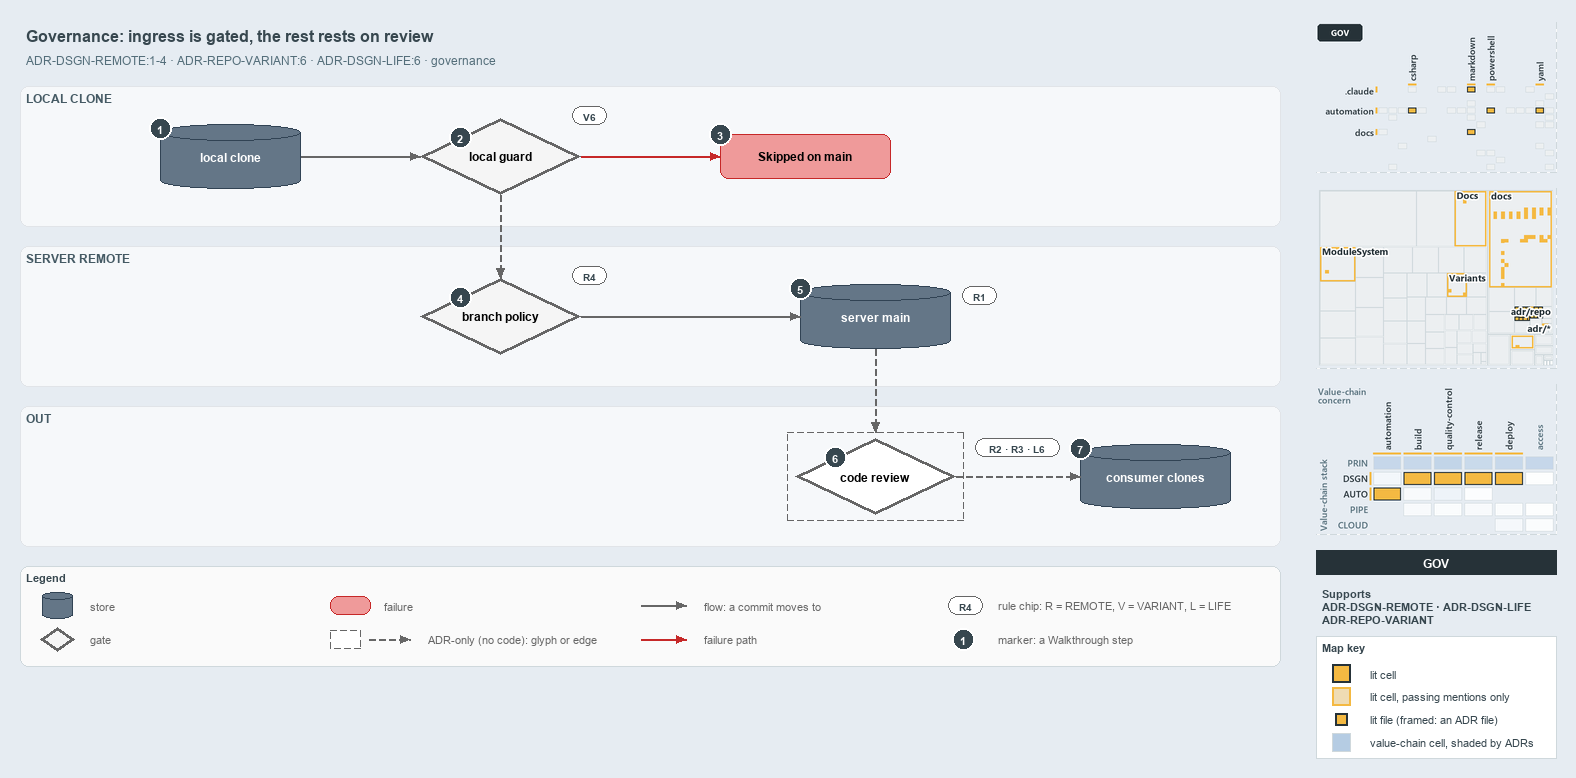

The diagram above was exported from draw.io. Its source (the exported page's mxGraphModel, read from the mxfile embedded in the PNG):
<mxGraphModel dx="1024" dy="768" grid="0" gridSize="10" guides="1" tooltips="1" connect="1" arrows="1" fold="1" page="1" pageScale="1" pageWidth="1572" pageHeight="680" background="#E6ECF2" math="0" shadow="0">
  <root>
    <mxCell id="0" />
    <mxCell id="1" parent="0" />
    <mxCell id="title" value="Governance: ingress is gated, the rest rests on review" style="text;html=1;align=left;verticalAlign=middle;fontSize=16;fontStyle=1;fontColor=#37474F;" vertex="1" parent="1">
      <mxGeometry x="20" y="14" width="1260" height="30" as="geometry" />
    </mxCell>
    <mxCell id="subtitle" value="ADR-DSGN-REMOTE:1-4 &amp;#183; ADR-REPO-VARIANT:6 &amp;#183; ADR-DSGN-LIFE:6 &amp;#183; governance" style="text;html=1;align=left;verticalAlign=middle;fontSize=12;fontColor=#546E7A;" vertex="1" parent="1">
      <mxGeometry x="20" y="44" width="1240" height="20" as="geometry" />
    </mxCell>
    <mxCell id="band-local" value="LOCAL CLONE" style="rounded=1;html=1;arcSize=3;fillColor=#F6F8FA;strokeColor=#E1E4E8;verticalAlign=top;align=left;spacingLeft=8;fontStyle=1;fontSize=12;fontColor=#455A64;" vertex="1" parent="1">
      <mxGeometry x="20" y="80" width="1260" height="140" as="geometry" />
    </mxCell>
    <mxCell id="band-server" value="SERVER REMOTE" style="rounded=1;html=1;arcSize=3;fillColor=#F6F8FA;strokeColor=#E1E4E8;verticalAlign=top;align=left;spacingLeft=8;fontStyle=1;fontSize=12;fontColor=#455A64;" vertex="1" parent="1">
      <mxGeometry x="20" y="240" width="1260" height="140" as="geometry" />
    </mxCell>
    <mxCell id="band-out" value="OUT" style="rounded=1;html=1;arcSize=3;fillColor=#F6F8FA;strokeColor=#E1E4E8;verticalAlign=top;align=left;spacingLeft=8;fontStyle=1;fontSize=12;fontColor=#455A64;" vertex="1" parent="1">
      <mxGeometry x="20" y="400" width="1260" height="140" as="geometry" />
    </mxCell>
    <mxCell id="clone" value="&lt;b&gt;local clone&lt;/b&gt;" style="shape=cylinder3;boundedLbl=1;backgroundOutline=1;size=8;whiteSpace=wrap;html=1;fillColor=#647687;strokeColor=#314354;fontSize=12;fontColor=#FFFFFF;" vertex="1" parent="1">
      <mxGeometry x="160" y="118" width="140" height="64" as="geometry" />
    </mxCell>
    <mxCell id="guard" value="&lt;b&gt;local guard&lt;/b&gt;" style="rhombus;whiteSpace=wrap;html=1;fillColor=#f5f5f5;strokeColor=#666666;strokeWidth=3;fontSize=12;" vertex="1" parent="1">
      <mxGeometry x="420" y="112" width="160" height="76" as="geometry" />
    </mxCell>
    <mxCell id="skipped" value="&lt;b&gt;Skipped on main&lt;/b&gt;" style="rounded=1;whiteSpace=wrap;html=1;arcSize=20;fillColor=#EF9A9A;strokeColor=#C62828;fontSize=12;" vertex="1" parent="1">
      <mxGeometry x="720" y="128" width="170" height="44" as="geometry" />
    </mxCell>
    <mxCell id="policy" value="&lt;b&gt;branch policy&lt;/b&gt;" style="rhombus;whiteSpace=wrap;html=1;fillColor=#f5f5f5;strokeColor=#666666;strokeWidth=3;fontSize=12;" vertex="1" parent="1">
      <mxGeometry x="420" y="272" width="160" height="76" as="geometry" />
    </mxCell>
    <mxCell id="main" value="&lt;b&gt;server main&lt;/b&gt;" style="shape=cylinder3;boundedLbl=1;backgroundOutline=1;size=8;whiteSpace=wrap;html=1;fillColor=#647687;strokeColor=#314354;fontSize=12;fontColor=#FFFFFF;" vertex="1" parent="1">
      <mxGeometry x="800" y="278" width="150" height="64" as="geometry" />
    </mxCell>
    <mxCell id="review" value="&lt;b&gt;code review&lt;/b&gt;" style="rhombus;whiteSpace=wrap;html=1;fillColor=#FFFFFF;strokeColor=#666666;strokeWidth=3;dashed=1;fontSize=12;" vertex="1" parent="1">
      <mxGeometry x="795" y="432" width="160" height="76" as="geometry" />
    </mxCell>
    <mxCell id="frame-review" value="" style="rounded=0;html=1;fillColor=none;strokeColor=#666666;dashed=1;" vertex="1" parent="1">
      <mxGeometry x="787" y="426" width="176" height="88" as="geometry" />
    </mxCell>
    <mxCell id="consumers" value="&lt;b&gt;consumer clones&lt;/b&gt;" style="shape=cylinder3;boundedLbl=1;backgroundOutline=1;size=8;whiteSpace=wrap;html=1;fillColor=#647687;strokeColor=#314354;fontSize=12;fontColor=#FFFFFF;" vertex="1" parent="1">
      <mxGeometry x="1080" y="438" width="150" height="64" as="geometry" />
    </mxCell>
    <mxCell id="chip-guard" value="V6" style="rounded=1;arcSize=50;whiteSpace=wrap;html=1;fillColor=#FFFFFF;strokeColor=#666666;fontColor=#37474F;fontStyle=1;fontSize=10.5;" vertex="1" parent="1">
      <mxGeometry x="572" y="100" width="34" height="18" as="geometry" />
    </mxCell>
    <mxCell id="chip-policy" value="R4" style="rounded=1;arcSize=50;whiteSpace=wrap;html=1;fillColor=#FFFFFF;strokeColor=#666666;fontColor=#37474F;fontStyle=1;fontSize=10.5;" vertex="1" parent="1">
      <mxGeometry x="572" y="260" width="34" height="18" as="geometry" />
    </mxCell>
    <mxCell id="chip-main" value="R1" style="rounded=1;arcSize=50;whiteSpace=wrap;html=1;fillColor=#FFFFFF;strokeColor=#666666;fontColor=#37474F;fontStyle=1;fontSize=10.5;" vertex="1" parent="1">
      <mxGeometry x="962" y="280" width="34" height="18" as="geometry" />
    </mxCell>
    <mxCell id="chip-review" value="R2 &amp;#183; R3 &amp;#183; L6" style="rounded=1;arcSize=50;whiteSpace=wrap;html=1;fillColor=#FFFFFF;strokeColor=#666666;fontColor=#37474F;fontStyle=1;fontSize=10.5;" vertex="1" parent="1">
      <mxGeometry x="975" y="432" width="84" height="18" as="geometry" />
    </mxCell>
    <mxCell id="p-edge-clone-guard-a" value="" style="text;html=1;strokeColor=none;fillColor=none;" vertex="1" parent="1">
      <mxGeometry x="300" y="150" width="1" height="1" as="geometry" />
    </mxCell>
    <mxCell id="p-edge-clone-guard-b" value="" style="text;html=1;strokeColor=none;fillColor=none;" vertex="1" parent="1">
      <mxGeometry x="420" y="150" width="1" height="1" as="geometry" />
    </mxCell>
    <mxCell id="edge-clone-guard" value="" style="edgeStyle=orthogonalEdgeStyle;rounded=1;html=1;fontSize=10;endArrow=block;strokeColor=#666666;" edge="1" parent="1" source="p-edge-clone-guard-a" target="p-edge-clone-guard-b">
      <mxGeometry relative="1" as="geometry" />
    </mxCell>
    <mxCell id="p-edge-guard-skipped-a" value="" style="text;html=1;strokeColor=none;fillColor=none;" vertex="1" parent="1">
      <mxGeometry x="580" y="150" width="1" height="1" as="geometry" />
    </mxCell>
    <mxCell id="p-edge-guard-skipped-b" value="" style="text;html=1;strokeColor=none;fillColor=none;" vertex="1" parent="1">
      <mxGeometry x="720" y="150" width="1" height="1" as="geometry" />
    </mxCell>
    <mxCell id="edge-guard-skipped" value="" style="edgeStyle=orthogonalEdgeStyle;rounded=1;html=1;fontSize=10;endArrow=block;strokeColor=#C62828;" edge="1" parent="1" source="p-edge-guard-skipped-a" target="p-edge-guard-skipped-b">
      <mxGeometry relative="1" as="geometry" />
    </mxCell>
    <mxCell id="p-edge-guard-policy-a" value="" style="text;html=1;strokeColor=none;fillColor=none;" vertex="1" parent="1">
      <mxGeometry x="500" y="188" width="1" height="1" as="geometry" />
    </mxCell>
    <mxCell id="p-edge-guard-policy-b" value="" style="text;html=1;strokeColor=none;fillColor=none;" vertex="1" parent="1">
      <mxGeometry x="500" y="272" width="1" height="1" as="geometry" />
    </mxCell>
    <mxCell id="edge-guard-policy" value="" style="edgeStyle=orthogonalEdgeStyle;rounded=1;html=1;fontSize=10;endArrow=block;strokeColor=#666666;dashed=1;" edge="1" parent="1" source="p-edge-guard-policy-a" target="p-edge-guard-policy-b">
      <mxGeometry relative="1" as="geometry" />
    </mxCell>
    <mxCell id="p-edge-policy-main-a" value="" style="text;html=1;strokeColor=none;fillColor=none;" vertex="1" parent="1">
      <mxGeometry x="580" y="310" width="1" height="1" as="geometry" />
    </mxCell>
    <mxCell id="p-edge-policy-main-b" value="" style="text;html=1;strokeColor=none;fillColor=none;" vertex="1" parent="1">
      <mxGeometry x="800" y="310" width="1" height="1" as="geometry" />
    </mxCell>
    <mxCell id="edge-policy-main" value="" style="edgeStyle=orthogonalEdgeStyle;rounded=1;html=1;fontSize=10;endArrow=block;strokeColor=#666666;" edge="1" parent="1" source="p-edge-policy-main-a" target="p-edge-policy-main-b">
      <mxGeometry relative="1" as="geometry" />
    </mxCell>
    <mxCell id="p-edge-main-review-a" value="" style="text;html=1;strokeColor=none;fillColor=none;" vertex="1" parent="1">
      <mxGeometry x="875" y="342" width="1" height="1" as="geometry" />
    </mxCell>
    <mxCell id="p-edge-main-review-b" value="" style="text;html=1;strokeColor=none;fillColor=none;" vertex="1" parent="1">
      <mxGeometry x="875" y="426" width="1" height="1" as="geometry" />
    </mxCell>
    <mxCell id="edge-main-review" value="" style="edgeStyle=orthogonalEdgeStyle;rounded=1;html=1;fontSize=10;endArrow=block;strokeColor=#666666;dashed=1;" edge="1" parent="1" source="p-edge-main-review-a" target="p-edge-main-review-b">
      <mxGeometry relative="1" as="geometry" />
    </mxCell>
    <mxCell id="p-edge-review-consumers-a" value="" style="text;html=1;strokeColor=none;fillColor=none;" vertex="1" parent="1">
      <mxGeometry x="955" y="470" width="1" height="1" as="geometry" />
    </mxCell>
    <mxCell id="p-edge-review-consumers-b" value="" style="text;html=1;strokeColor=none;fillColor=none;" vertex="1" parent="1">
      <mxGeometry x="1080" y="470" width="1" height="1" as="geometry" />
    </mxCell>
    <mxCell id="edge-review-consumers" value="" style="edgeStyle=orthogonalEdgeStyle;rounded=1;html=1;fontSize=10;endArrow=block;strokeColor=#666666;dashed=1;" edge="1" parent="1" source="p-edge-review-consumers-a" target="p-edge-review-consumers-b">
      <mxGeometry relative="1" as="geometry" />
    </mxCell>
    <mxCell id="mark-1" value="1" style="ellipse;html=1;fillColor=#37474F;strokeColor=#FFFFFF;strokeWidth=2;fontColor=#FFFFFF;fontStyle=1;fontSize=11;" vertex="1" parent="1">
      <mxGeometry x="149" y="111" width="22" height="22" as="geometry" />
    </mxCell>
    <mxCell id="mark-2" value="2" style="ellipse;html=1;fillColor=#37474F;strokeColor=#FFFFFF;strokeWidth=2;fontColor=#FFFFFF;fontStyle=1;fontSize=11;" vertex="1" parent="1">
      <mxGeometry x="449.0" y="120.0" width="22" height="22" as="geometry" />
    </mxCell>
    <mxCell id="mark-3" value="3" style="ellipse;html=1;fillColor=#37474F;strokeColor=#FFFFFF;strokeWidth=2;fontColor=#FFFFFF;fontStyle=1;fontSize=11;" vertex="1" parent="1">
      <mxGeometry x="709" y="117" width="22" height="22" as="geometry" />
    </mxCell>
    <mxCell id="mark-4" value="4" style="ellipse;html=1;fillColor=#37474F;strokeColor=#FFFFFF;strokeWidth=2;fontColor=#FFFFFF;fontStyle=1;fontSize=11;" vertex="1" parent="1">
      <mxGeometry x="449.0" y="280.0" width="22" height="22" as="geometry" />
    </mxCell>
    <mxCell id="mark-5" value="5" style="ellipse;html=1;fillColor=#37474F;strokeColor=#FFFFFF;strokeWidth=2;fontColor=#FFFFFF;fontStyle=1;fontSize=11;" vertex="1" parent="1">
      <mxGeometry x="789" y="271" width="22" height="22" as="geometry" />
    </mxCell>
    <mxCell id="mark-6" value="6" style="ellipse;html=1;fillColor=#37474F;strokeColor=#FFFFFF;strokeWidth=2;fontColor=#FFFFFF;fontStyle=1;fontSize=11;" vertex="1" parent="1">
      <mxGeometry x="824.0" y="440.0" width="22" height="22" as="geometry" />
    </mxCell>
    <mxCell id="mark-7" value="7" style="ellipse;html=1;fillColor=#37474F;strokeColor=#FFFFFF;strokeWidth=2;fontColor=#FFFFFF;fontStyle=1;fontSize=11;" vertex="1" parent="1">
      <mxGeometry x="1069" y="431" width="22" height="22" as="geometry" />
    </mxCell>
    <mxCell id="legend" value="&lt;b&gt;Legend&lt;/b&gt;" style="rounded=1;whiteSpace=wrap;html=1;arcSize=6;fillColor=#FAFAFA;strokeColor=#CFD8DC;align=left;verticalAlign=top;spacing=8;fontSize=11;fontColor=#37474F;" vertex="1" parent="1">
      <mxGeometry x="20" y="560" width="1260" height="100" as="geometry" />
    </mxCell>
    <mxCell id="legend-0" value="" style="shape=cylinder3;boundedLbl=1;backgroundOutline=1;size=8;whiteSpace=wrap;html=1;fillColor=#647687;strokeColor=#314354;fontSize=12;fontColor=#FFFFFF;" vertex="1" parent="1">
      <mxGeometry x="42" y="586" width="30" height="26" as="geometry" />
    </mxCell>
    <mxCell id="legend-0-text" value="store" style="text;html=1;align=left;verticalAlign=middle;fontSize=11;fontColor=#666666;" vertex="1" parent="1">
      <mxGeometry x="84" y="589" width="260" height="20" as="geometry" />
    </mxCell>
    <mxCell id="legend-1" value="" style="rhombus;whiteSpace=wrap;html=1;fillColor=#f5f5f5;strokeColor=#666666;strokeWidth=3;fontSize=12;" vertex="1" parent="1">
      <mxGeometry x="40" y="621" width="34" height="24" as="geometry" />
    </mxCell>
    <mxCell id="legend-1-text" value="gate" style="text;html=1;align=left;verticalAlign=middle;fontSize=11;fontColor=#666666;" vertex="1" parent="1">
      <mxGeometry x="84" y="623" width="260" height="20" as="geometry" />
    </mxCell>
    <mxCell id="legend-2" value="" style="rounded=1;whiteSpace=wrap;html=1;arcSize=20;fillColor=#EF9A9A;strokeColor=#C62828;fontSize=12;" vertex="1" parent="1">
      <mxGeometry x="330" y="590" width="40" height="18" as="geometry" />
    </mxCell>
    <mxCell id="legend-2-text" value="failure" style="text;html=1;align=left;verticalAlign=middle;fontSize=11;fontColor=#666666;" vertex="1" parent="1">
      <mxGeometry x="378" y="589" width="260" height="20" as="geometry" />
    </mxCell>
    <mxCell id="legend-3" value="" style="rounded=0;html=1;fillColor=#FFFFFF;strokeColor=#666666;dashed=1;" vertex="1" parent="1">
      <mxGeometry x="330" y="624" width="30" height="18" as="geometry" />
    </mxCell>
    <mxCell id="p-legend-3e-a" value="" style="text;html=1;strokeColor=none;fillColor=none;" vertex="1" parent="1">
      <mxGeometry x="368" y="633" width="1" height="1" as="geometry" />
    </mxCell>
    <mxCell id="p-legend-3e-b" value="" style="text;html=1;strokeColor=none;fillColor=none;" vertex="1" parent="1">
      <mxGeometry x="410" y="633" width="1" height="1" as="geometry" />
    </mxCell>
    <mxCell id="legend-3e" value="" style="edgeStyle=orthogonalEdgeStyle;rounded=1;html=1;fontSize=10;endArrow=block;strokeColor=#666666;dashed=1;" edge="1" parent="1" source="p-legend-3e-a" target="p-legend-3e-b">
      <mxGeometry relative="1" as="geometry" />
    </mxCell>
    <mxCell id="legend-3-text" value="ADR-only (no code): glyph or edge" style="text;html=1;align=left;verticalAlign=middle;fontSize=11;fontColor=#666666;" vertex="1" parent="1">
      <mxGeometry x="422" y="623" width="260" height="20" as="geometry" />
    </mxCell>
    <mxCell id="p-legend-4-a" value="" style="text;html=1;strokeColor=none;fillColor=none;" vertex="1" parent="1">
      <mxGeometry x="640" y="599" width="1" height="1" as="geometry" />
    </mxCell>
    <mxCell id="p-legend-4-b" value="" style="text;html=1;strokeColor=none;fillColor=none;" vertex="1" parent="1">
      <mxGeometry x="686" y="599" width="1" height="1" as="geometry" />
    </mxCell>
    <mxCell id="legend-4" value="" style="edgeStyle=orthogonalEdgeStyle;rounded=1;html=1;fontSize=10;endArrow=block;strokeColor=#666666;" edge="1" parent="1" source="p-legend-4-a" target="p-legend-4-b">
      <mxGeometry relative="1" as="geometry" />
    </mxCell>
    <mxCell id="legend-4-text" value="flow: a commit moves to" style="text;html=1;align=left;verticalAlign=middle;fontSize=11;fontColor=#666666;" vertex="1" parent="1">
      <mxGeometry x="698" y="589" width="260" height="20" as="geometry" />
    </mxCell>
    <mxCell id="p-legend-5-a" value="" style="text;html=1;strokeColor=none;fillColor=none;" vertex="1" parent="1">
      <mxGeometry x="640" y="633" width="1" height="1" as="geometry" />
    </mxCell>
    <mxCell id="p-legend-5-b" value="" style="text;html=1;strokeColor=none;fillColor=none;" vertex="1" parent="1">
      <mxGeometry x="686" y="633" width="1" height="1" as="geometry" />
    </mxCell>
    <mxCell id="legend-5" value="" style="edgeStyle=orthogonalEdgeStyle;rounded=1;html=1;fontSize=10;endArrow=block;strokeColor=#C62828;" edge="1" parent="1" source="p-legend-5-a" target="p-legend-5-b">
      <mxGeometry relative="1" as="geometry" />
    </mxCell>
    <mxCell id="legend-5-text" value="failure path" style="text;html=1;align=left;verticalAlign=middle;fontSize=11;fontColor=#666666;" vertex="1" parent="1">
      <mxGeometry x="698" y="623" width="260" height="20" as="geometry" />
    </mxCell>
    <mxCell id="legend-6" value="R4" style="rounded=1;arcSize=50;whiteSpace=wrap;html=1;fillColor=#FFFFFF;strokeColor=#666666;fontColor=#37474F;fontStyle=1;fontSize=10.5;" vertex="1" parent="1">
      <mxGeometry x="948" y="590" width="34" height="18" as="geometry" />
    </mxCell>
    <mxCell id="legend-6-text" value="rule chip: R = REMOTE, V = VARIANT, L = LIFE" style="text;html=1;align=left;verticalAlign=middle;fontSize=11;fontColor=#666666;" vertex="1" parent="1">
      <mxGeometry x="992" y="589" width="260" height="20" as="geometry" />
    </mxCell>
    <mxCell id="legend-7" value="1" style="ellipse;html=1;fillColor=#37474F;strokeColor=#FFFFFF;strokeWidth=2;fontColor=#FFFFFF;fontStyle=1;fontSize=11;" vertex="1" parent="1">
      <mxGeometry x="952" y="622" width="22" height="22" as="geometry" />
    </mxCell>
    <mxCell id="legend-7-text" value="marker: a Walkthrough step" style="text;html=1;align=left;verticalAlign=middle;fontSize=11;fontColor=#666666;" vertex="1" parent="1">
      <mxGeometry x="992" y="623" width="260" height="20" as="geometry" />
    </mxCell>
    <mxCell id="minimap-grid" value="" style="shape=image;html=1;imageAspect=0;aspect=fixed;verticalLabelPosition=bottom;strokeColor=#CFD8DC;dashed=1;fillColor=#FAFAFA;image=data:image/png,(base64 omitted: 14028 chars);" vertex="1" parent="1">
      <mxGeometry x="1316" y="16" width="240" height="150" as="geometry" />
    </mxCell>
    <mxCell id="minimap-tree" value="" style="shape=image;html=1;imageAspect=0;aspect=fixed;verticalLabelPosition=bottom;strokeColor=#CFD8DC;dashed=1;fillColor=#FAFAFA;image=data:image/png,(base64 omitted: 19144 chars);" vertex="1" parent="1">
      <mxGeometry x="1316" y="182" width="240" height="180" as="geometry" />
    </mxCell>
    <mxCell id="minimap-chain" value="" style="shape=image;html=1;imageAspect=0;aspect=fixed;verticalLabelPosition=bottom;strokeColor=#CFD8DC;dashed=1;fillColor=#FAFAFA;image=data:image/png,(base64 omitted: 22552 chars);" vertex="1" parent="1">
      <mxGeometry x="1316" y="378" width="240" height="150" as="geometry" />
    </mxCell>
    <mxCell id="lens-badge" value="GOV" style="rounded=0;whiteSpace=wrap;html=1;align=center;verticalAlign=middle;fontSize=12;fontStyle=1;fontColor=#FFFFFF;fillColor=#263238;strokeColor=none;" vertex="1" parent="1">
      <mxGeometry x="1316" y="544" width="240" height="24" as="geometry" />
    </mxCell>
    <mxCell id="supports" value="&lt;b&gt;Supports&lt;/b&gt;&lt;br&gt;ADR-DSGN-REMOTE &amp;#183; ADR-DSGN-LIFE&lt;br&gt;ADR-REPO-VARIANT" style="text;html=1;whiteSpace=wrap;align=left;verticalAlign=top;fontSize=11;fontColor=#37474F;" vertex="1" parent="1">
      <mxGeometry x="1316" y="576" width="240" height="46" as="geometry" />
    </mxCell>
    <mxCell id="mapkey" value="&lt;b&gt;Map key&lt;/b&gt;" style="rounded=0;whiteSpace=wrap;html=1;align=left;verticalAlign=top;fontSize=11;fontColor=#37474F;fillColor=#FFFFFF;strokeColor=#CFD8DC;spacingLeft=8;spacingTop=2;" vertex="1" parent="1">
      <mxGeometry x="1316" y="630" width="240" height="122" as="geometry" />
    </mxCell>
    <mxCell id="mapkey-lit" value="" style="rounded=0;html=1;fillColor=#F4B942;strokeColor=#263238;strokeWidth=2;" vertex="1" parent="1">
      <mxGeometry x="1332.0" y="658.0" width="18" height="18" as="geometry" />
    </mxCell>
    <mxCell id="mapkey-lit-text" value="lit cell" style="text;html=1;align=left;verticalAlign=middle;fontSize=11;fontColor=#37474F;" vertex="1" parent="1">
      <mxGeometry x="1364" y="657" width="184" height="20" as="geometry" />
    </mxCell>
    <mxCell id="mapkey-touched" value="" style="rounded=0;html=1;fillColor=#EFDCB4;strokeColor=#F4B942;strokeWidth=2;" vertex="1" parent="1">
      <mxGeometry x="1332.0" y="681.0" width="18" height="18" as="geometry" />
    </mxCell>
    <mxCell id="mapkey-touched-text" value="lit cell, passing mentions only" style="text;html=1;align=left;verticalAlign=middle;fontSize=11;fontColor=#37474F;" vertex="1" parent="1">
      <mxGeometry x="1364" y="680" width="184" height="20" as="geometry" />
    </mxCell>
    <mxCell id="mapkey-file" value="" style="rounded=0;html=1;fillColor=#F4B942;strokeColor=#263238;strokeWidth=2;" vertex="1" parent="1">
      <mxGeometry x="1335.0" y="707.0" width="12" height="12" as="geometry" />
    </mxCell>
    <mxCell id="mapkey-file-text" value="lit file (framed: an ADR file)" style="text;html=1;align=left;verticalAlign=middle;fontSize=11;fontColor=#37474F;" vertex="1" parent="1">
      <mxGeometry x="1364" y="703" width="184" height="20" as="geometry" />
    </mxCell>
    <mxCell id="mapkey-shade" value="" style="rounded=0;html=1;fillColor=#B5CCE3;strokeColor=#CFD8DC;" vertex="1" parent="1">
      <mxGeometry x="1332.0" y="727.0" width="18" height="18" as="geometry" />
    </mxCell>
    <mxCell id="mapkey-shade-text" value="value-chain cell, shaded by ADRs" style="text;html=1;align=left;verticalAlign=middle;fontSize=11;fontColor=#37474F;" vertex="1" parent="1">
      <mxGeometry x="1364" y="726" width="184" height="20" as="geometry" />
    </mxCell>
  </root>
</mxGraphModel>